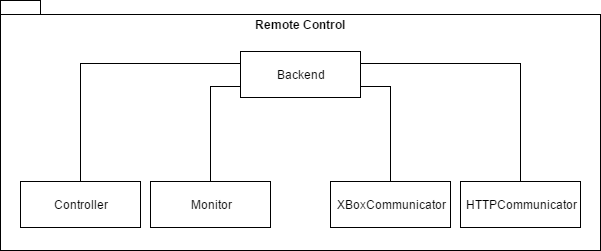

The diagram above was exported from draw.io. Its source (the exported page's mxGraphModel, read from the mxfile embedded in the PNG):
<mxGraphModel dx="1186" dy="666" grid="1" gridSize="10" guides="1" tooltips="1" connect="1" arrows="1" fold="1" page="1" pageScale="1" pageWidth="1169" pageHeight="1652" background="#ffffff" math="0" shadow="0">
  <root>
    <mxCell id="0" />
    <mxCell id="1" parent="0" />
    <mxCell id="2" value="Remote Control" style="shape=folder;fontStyle=1;spacingTop=10;tabWidth=40;tabHeight=14;tabPosition=left;html=1;verticalAlign=top;" vertex="1" parent="1">
      <mxGeometry x="10" y="10" width="600" height="250" as="geometry" />
    </mxCell>
    <mxCell id="26" style="edgeStyle=orthogonalEdgeStyle;rounded=0;html=1;exitX=0.5;exitY=0;entryX=1;entryY=0.75;startArrow=none;startFill=0;endArrow=none;endFill=0;jettySize=auto;orthogonalLoop=1;" edge="1" parent="1" source="5" target="10">
      <mxGeometry relative="1" as="geometry" />
    </mxCell>
    <mxCell id="5" value="XBoxCommunicator" style="whiteSpace=wrap;html=1;" vertex="1" parent="1">
      <mxGeometry x="340" y="191" width="120" height="46" as="geometry" />
    </mxCell>
    <mxCell id="24" style="edgeStyle=orthogonalEdgeStyle;rounded=0;html=1;exitX=0.5;exitY=0;entryX=0;entryY=0.25;startArrow=none;startFill=0;endArrow=none;endFill=0;jettySize=auto;orthogonalLoop=1;" edge="1" parent="1" source="8" target="10">
      <mxGeometry relative="1" as="geometry">
        <Array as="points">
          <mxPoint x="90" y="73" />
        </Array>
      </mxGeometry>
    </mxCell>
    <mxCell id="8" value="Controller" style="whiteSpace=wrap;html=1;" vertex="1" parent="1">
      <mxGeometry x="30" y="191" width="120" height="46" as="geometry" />
    </mxCell>
    <mxCell id="10" value="Backend" style="whiteSpace=wrap;html=1;" vertex="1" parent="1">
      <mxGeometry x="250" y="61" width="120" height="46" as="geometry" />
    </mxCell>
    <mxCell id="25" style="edgeStyle=orthogonalEdgeStyle;rounded=0;html=1;exitX=0.5;exitY=0;entryX=0;entryY=0.75;startArrow=none;startFill=0;endArrow=none;endFill=0;jettySize=auto;orthogonalLoop=1;" edge="1" parent="1" source="11" target="10">
      <mxGeometry relative="1" as="geometry" />
    </mxCell>
    <mxCell id="11" value="Monitor" style="whiteSpace=wrap;html=1;" vertex="1" parent="1">
      <mxGeometry x="160" y="191" width="120" height="46" as="geometry" />
    </mxCell>
    <mxCell id="29" style="edgeStyle=orthogonalEdgeStyle;rounded=0;html=1;exitX=0.5;exitY=0;entryX=1;entryY=0.25;startArrow=none;startFill=0;endArrow=none;endFill=0;jettySize=auto;orthogonalLoop=1;" edge="1" parent="1" source="28" target="10">
      <mxGeometry relative="1" as="geometry" />
    </mxCell>
    <mxCell id="28" value="HTTPCommunicator" style="whiteSpace=wrap;html=1;" vertex="1" parent="1">
      <mxGeometry x="470" y="191" width="120" height="46" as="geometry" />
    </mxCell>
  </root>
</mxGraphModel>